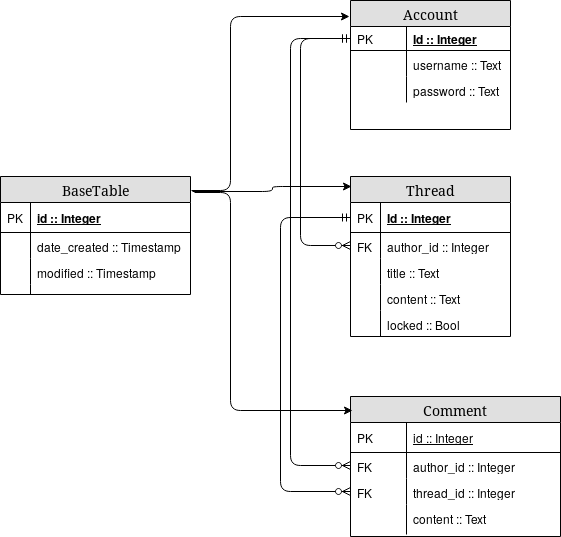

The diagram above was exported from draw.io. Its source (the exported page's mxGraphModel, read from the mxfile embedded in the PNG):
<mxGraphModel dx="336" dy="736" grid="1" gridSize="10" guides="1" tooltips="1" connect="1" arrows="1" fold="1" page="1" pageScale="1" pageWidth="1100" pageHeight="850" background="#ffffff" math="0" shadow="0">
  <root>
    <mxCell id="0" />
    <mxCell id="1" parent="0" />
    <mxCell id="2e49270ec7c68f3f-1" value="Account" style="swimlane;html=1;fontStyle=0;childLayout=stackLayout;horizontal=1;startSize=26;fillColor=#e0e0e0;horizontalStack=0;resizeParent=1;resizeLast=0;collapsible=1;marginBottom=0;swimlaneFillColor=#ffffff;align=center;rounded=0;shadow=0;comic=0;labelBackgroundColor=none;strokeColor=#000000;strokeWidth=1;fontFamily=Verdana;fontSize=14;fontColor=#000000;" parent="1" vertex="1">
      <mxGeometry x="450" y="184" width="160" height="129" as="geometry">
        <mxRectangle x="290" y="140" width="90" height="26" as="alternateBounds" />
      </mxGeometry>
    </mxCell>
    <mxCell id="2e49270ec7c68f3f-4" value="&lt;b&gt;Id :: Integer&lt;br&gt;&lt;/b&gt;" style="shape=partialRectangle;top=0;left=0;right=0;bottom=1;html=1;align=left;verticalAlign=middle;fillColor=none;spacingLeft=60;spacingRight=4;whiteSpace=wrap;overflow=hidden;rotatable=0;points=[[0,0.5],[1,0.5]];portConstraint=eastwest;dropTarget=0;fontStyle=4;" parent="2e49270ec7c68f3f-1" vertex="1">
      <mxGeometry y="26" width="160" height="24" as="geometry" />
    </mxCell>
    <mxCell id="2e49270ec7c68f3f-5" value="PK" style="shape=partialRectangle;fontStyle=0;top=0;left=0;bottom=0;html=1;fillColor=none;align=left;verticalAlign=middle;spacingLeft=4;spacingRight=4;whiteSpace=wrap;overflow=hidden;rotatable=0;points=[];portConstraint=eastwest;part=1;" parent="2e49270ec7c68f3f-4" vertex="1" connectable="0">
      <mxGeometry width="56" height="24" as="geometry" />
    </mxCell>
    <mxCell id="fZzySvAz-9wtU_T0Gjcv-2" value="username :: Text" style="shape=partialRectangle;top=0;left=0;right=0;bottom=0;html=1;align=left;verticalAlign=top;fillColor=none;spacingLeft=60;spacingRight=4;whiteSpace=wrap;overflow=hidden;rotatable=0;points=[[0,0.5],[1,0.5]];portConstraint=eastwest;dropTarget=0;" vertex="1" parent="2e49270ec7c68f3f-1">
      <mxGeometry y="50" width="160" height="26" as="geometry" />
    </mxCell>
    <mxCell id="fZzySvAz-9wtU_T0Gjcv-3" value="" style="shape=partialRectangle;top=0;left=0;bottom=0;html=1;fillColor=none;align=left;verticalAlign=top;spacingLeft=4;spacingRight=4;whiteSpace=wrap;overflow=hidden;rotatable=0;points=[];portConstraint=eastwest;part=1;" vertex="1" connectable="0" parent="fZzySvAz-9wtU_T0Gjcv-2">
      <mxGeometry width="56" height="26" as="geometry" />
    </mxCell>
    <mxCell id="fZzySvAz-9wtU_T0Gjcv-4" value="password :: Text" style="shape=partialRectangle;top=0;left=0;right=0;bottom=0;html=1;align=left;verticalAlign=top;fillColor=none;spacingLeft=60;spacingRight=4;whiteSpace=wrap;overflow=hidden;rotatable=0;points=[[0,0.5],[1,0.5]];portConstraint=eastwest;dropTarget=0;" vertex="1" parent="2e49270ec7c68f3f-1">
      <mxGeometry y="76" width="160" height="26" as="geometry" />
    </mxCell>
    <mxCell id="fZzySvAz-9wtU_T0Gjcv-5" value="" style="shape=partialRectangle;top=0;left=0;bottom=0;html=1;fillColor=none;align=left;verticalAlign=top;spacingLeft=4;spacingRight=4;whiteSpace=wrap;overflow=hidden;rotatable=0;points=[];portConstraint=eastwest;part=1;" vertex="1" connectable="0" parent="fZzySvAz-9wtU_T0Gjcv-4">
      <mxGeometry width="56" height="26" as="geometry" />
    </mxCell>
    <mxCell id="2e49270ec7c68f3f-19" value="Thread" style="swimlane;html=1;fontStyle=0;childLayout=stackLayout;horizontal=1;startSize=26;fillColor=#e0e0e0;horizontalStack=0;resizeParent=1;resizeLast=0;collapsible=1;marginBottom=0;swimlaneFillColor=#ffffff;align=center;rounded=0;shadow=0;comic=0;labelBackgroundColor=none;strokeColor=#000000;strokeWidth=1;fontFamily=Verdana;fontSize=14;fontColor=#000000;" parent="1" vertex="1">
      <mxGeometry x="450" y="360" width="160" height="160" as="geometry" />
    </mxCell>
    <mxCell id="2e49270ec7c68f3f-20" value="Id :: Integer" style="shape=partialRectangle;top=0;left=0;right=0;bottom=1;html=1;align=left;verticalAlign=middle;fillColor=none;spacingLeft=34;spacingRight=4;whiteSpace=wrap;overflow=hidden;rotatable=0;points=[[0,0.5],[1,0.5]];portConstraint=eastwest;dropTarget=0;fontStyle=5;" parent="2e49270ec7c68f3f-19" vertex="1">
      <mxGeometry y="26" width="160" height="30" as="geometry" />
    </mxCell>
    <mxCell id="2e49270ec7c68f3f-21" value="PK" style="shape=partialRectangle;top=0;left=0;bottom=0;html=1;fillColor=none;align=left;verticalAlign=middle;spacingLeft=4;spacingRight=4;whiteSpace=wrap;overflow=hidden;rotatable=0;points=[];portConstraint=eastwest;part=1;" parent="2e49270ec7c68f3f-20" vertex="1" connectable="0">
      <mxGeometry width="30" height="30" as="geometry" />
    </mxCell>
    <mxCell id="fZzySvAz-9wtU_T0Gjcv-14" value="author_id :: Integer" style="shape=partialRectangle;top=0;left=0;right=0;bottom=0;html=1;align=left;verticalAlign=top;fillColor=none;spacingLeft=34;spacingRight=4;whiteSpace=wrap;overflow=hidden;rotatable=0;points=[[0,0.5],[1,0.5]];portConstraint=eastwest;dropTarget=0;" vertex="1" parent="2e49270ec7c68f3f-19">
      <mxGeometry y="56" width="160" height="26" as="geometry" />
    </mxCell>
    <mxCell id="fZzySvAz-9wtU_T0Gjcv-15" value="FK" style="shape=partialRectangle;top=0;left=0;bottom=0;html=1;fillColor=none;align=left;verticalAlign=top;spacingLeft=4;spacingRight=4;whiteSpace=wrap;overflow=hidden;rotatable=0;points=[];portConstraint=eastwest;part=1;" vertex="1" connectable="0" parent="fZzySvAz-9wtU_T0Gjcv-14">
      <mxGeometry width="30" height="26" as="geometry" />
    </mxCell>
    <mxCell id="2e49270ec7c68f3f-24" value="title :: Text" style="shape=partialRectangle;top=0;left=0;right=0;bottom=0;html=1;align=left;verticalAlign=top;fillColor=none;spacingLeft=34;spacingRight=4;whiteSpace=wrap;overflow=hidden;rotatable=0;points=[[0,0.5],[1,0.5]];portConstraint=eastwest;dropTarget=0;" parent="2e49270ec7c68f3f-19" vertex="1">
      <mxGeometry y="82" width="160" height="26" as="geometry" />
    </mxCell>
    <mxCell id="2e49270ec7c68f3f-25" value="" style="shape=partialRectangle;top=0;left=0;bottom=0;html=1;fillColor=none;align=left;verticalAlign=top;spacingLeft=4;spacingRight=4;whiteSpace=wrap;overflow=hidden;rotatable=0;points=[];portConstraint=eastwest;part=1;" parent="2e49270ec7c68f3f-24" vertex="1" connectable="0">
      <mxGeometry width="30" height="26" as="geometry" />
    </mxCell>
    <mxCell id="2e49270ec7c68f3f-26" value="content :: Text" style="shape=partialRectangle;top=0;left=0;right=0;bottom=0;html=1;align=left;verticalAlign=top;fillColor=none;spacingLeft=34;spacingRight=4;whiteSpace=wrap;overflow=hidden;rotatable=0;points=[[0,0.5],[1,0.5]];portConstraint=eastwest;dropTarget=0;" parent="2e49270ec7c68f3f-19" vertex="1">
      <mxGeometry y="108" width="160" height="26" as="geometry" />
    </mxCell>
    <mxCell id="2e49270ec7c68f3f-27" value="" style="shape=partialRectangle;top=0;left=0;bottom=0;html=1;fillColor=none;align=left;verticalAlign=top;spacingLeft=4;spacingRight=4;whiteSpace=wrap;overflow=hidden;rotatable=0;points=[];portConstraint=eastwest;part=1;" parent="2e49270ec7c68f3f-26" vertex="1" connectable="0">
      <mxGeometry width="30" height="26" as="geometry" />
    </mxCell>
    <mxCell id="fZzySvAz-9wtU_T0Gjcv-12" value="locked :: Bool" style="shape=partialRectangle;top=0;left=0;right=0;bottom=0;html=1;align=left;verticalAlign=top;fillColor=none;spacingLeft=34;spacingRight=4;whiteSpace=wrap;overflow=hidden;rotatable=0;points=[[0,0.5],[1,0.5]];portConstraint=eastwest;dropTarget=0;" vertex="1" parent="2e49270ec7c68f3f-19">
      <mxGeometry y="134" width="160" height="26" as="geometry" />
    </mxCell>
    <mxCell id="fZzySvAz-9wtU_T0Gjcv-13" value="" style="shape=partialRectangle;top=0;left=0;bottom=0;html=1;fillColor=none;align=left;verticalAlign=top;spacingLeft=4;spacingRight=4;whiteSpace=wrap;overflow=hidden;rotatable=0;points=[];portConstraint=eastwest;part=1;" vertex="1" connectable="0" parent="fZzySvAz-9wtU_T0Gjcv-12">
      <mxGeometry width="30" height="26" as="geometry" />
    </mxCell>
    <mxCell id="2e49270ec7c68f3f-48" value="Comment" style="swimlane;html=1;fontStyle=0;childLayout=stackLayout;horizontal=1;startSize=26;fillColor=#e0e0e0;horizontalStack=0;resizeParent=1;resizeLast=0;collapsible=1;marginBottom=0;swimlaneFillColor=#ffffff;align=center;rounded=0;shadow=0;comic=0;labelBackgroundColor=none;strokeColor=#000000;strokeWidth=1;fontFamily=Verdana;fontSize=14;fontColor=#000000;" parent="1" vertex="1">
      <mxGeometry x="450" y="580" width="210" height="140" as="geometry" />
    </mxCell>
    <mxCell id="2e49270ec7c68f3f-51" value="id :: Integer" style="shape=partialRectangle;top=0;left=0;right=0;bottom=1;html=1;align=left;verticalAlign=middle;fillColor=none;spacingLeft=60;spacingRight=4;whiteSpace=wrap;overflow=hidden;rotatable=0;points=[[0,0.5],[1,0.5]];portConstraint=eastwest;dropTarget=0;fontStyle=4;" parent="2e49270ec7c68f3f-48" vertex="1">
      <mxGeometry y="26" width="210" height="30" as="geometry" />
    </mxCell>
    <mxCell id="2e49270ec7c68f3f-52" value="PK" style="shape=partialRectangle;fontStyle=0;top=0;left=0;bottom=0;html=1;fillColor=none;align=left;verticalAlign=middle;spacingLeft=4;spacingRight=4;whiteSpace=wrap;overflow=hidden;rotatable=0;points=[];portConstraint=eastwest;part=1;" parent="2e49270ec7c68f3f-51" vertex="1" connectable="0">
      <mxGeometry width="56" height="30" as="geometry" />
    </mxCell>
    <mxCell id="fZzySvAz-9wtU_T0Gjcv-17" value="author_id :: Integer" style="shape=partialRectangle;top=0;left=0;right=0;bottom=0;html=1;align=left;verticalAlign=top;fillColor=none;spacingLeft=60;spacingRight=4;whiteSpace=wrap;overflow=hidden;rotatable=0;points=[[0,0.5],[1,0.5]];portConstraint=eastwest;dropTarget=0;" vertex="1" parent="2e49270ec7c68f3f-48">
      <mxGeometry y="56" width="210" height="26" as="geometry" />
    </mxCell>
    <mxCell id="fZzySvAz-9wtU_T0Gjcv-18" value="FK" style="shape=partialRectangle;top=0;left=0;bottom=0;html=1;fillColor=none;align=left;verticalAlign=top;spacingLeft=4;spacingRight=4;whiteSpace=wrap;overflow=hidden;rotatable=0;points=[];portConstraint=eastwest;part=1;" vertex="1" connectable="0" parent="fZzySvAz-9wtU_T0Gjcv-17">
      <mxGeometry width="56" height="26" as="geometry" />
    </mxCell>
    <mxCell id="fZzySvAz-9wtU_T0Gjcv-19" value="thread_id :: Integer" style="shape=partialRectangle;top=0;left=0;right=0;bottom=0;html=1;align=left;verticalAlign=top;fillColor=none;spacingLeft=60;spacingRight=4;whiteSpace=wrap;overflow=hidden;rotatable=0;points=[[0,0.5],[1,0.5]];portConstraint=eastwest;dropTarget=0;" vertex="1" parent="2e49270ec7c68f3f-48">
      <mxGeometry y="82" width="210" height="26" as="geometry" />
    </mxCell>
    <mxCell id="fZzySvAz-9wtU_T0Gjcv-20" value="FK" style="shape=partialRectangle;top=0;left=0;bottom=0;html=1;fillColor=none;align=left;verticalAlign=top;spacingLeft=4;spacingRight=4;whiteSpace=wrap;overflow=hidden;rotatable=0;points=[];portConstraint=eastwest;part=1;" vertex="1" connectable="0" parent="fZzySvAz-9wtU_T0Gjcv-19">
      <mxGeometry width="56" height="26" as="geometry" />
    </mxCell>
    <mxCell id="fZzySvAz-9wtU_T0Gjcv-21" value="content :: Text" style="shape=partialRectangle;top=0;left=0;right=0;bottom=0;html=1;align=left;verticalAlign=top;fillColor=none;spacingLeft=60;spacingRight=4;whiteSpace=wrap;overflow=hidden;rotatable=0;points=[[0,0.5],[1,0.5]];portConstraint=eastwest;dropTarget=0;" vertex="1" parent="2e49270ec7c68f3f-48">
      <mxGeometry y="108" width="210" height="30" as="geometry" />
    </mxCell>
    <mxCell id="fZzySvAz-9wtU_T0Gjcv-22" value="" style="shape=partialRectangle;top=0;left=0;bottom=0;html=1;fillColor=none;align=left;verticalAlign=top;spacingLeft=4;spacingRight=4;whiteSpace=wrap;overflow=hidden;rotatable=0;points=[];portConstraint=eastwest;part=1;" vertex="1" connectable="0" parent="fZzySvAz-9wtU_T0Gjcv-21">
      <mxGeometry width="56" height="29.999999999999996" as="geometry" />
    </mxCell>
    <mxCell id="2e49270ec7c68f3f-80" value="BaseTable" style="swimlane;html=1;fontStyle=0;childLayout=stackLayout;horizontal=1;startSize=26;fillColor=#e0e0e0;horizontalStack=0;resizeParent=1;resizeLast=0;collapsible=1;marginBottom=0;swimlaneFillColor=#ffffff;align=center;rounded=0;shadow=0;comic=0;labelBackgroundColor=none;strokeColor=#000000;strokeWidth=1;fontFamily=Verdana;fontSize=14;fontColor=#000000;" parent="1" vertex="1">
      <mxGeometry x="100" y="360" width="190" height="118" as="geometry" />
    </mxCell>
    <mxCell id="2e49270ec7c68f3f-81" value="id :: Integer" style="shape=partialRectangle;top=0;left=0;right=0;bottom=1;html=1;align=left;verticalAlign=middle;fillColor=none;spacingLeft=34;spacingRight=4;whiteSpace=wrap;overflow=hidden;rotatable=0;points=[[0,0.5],[1,0.5]];portConstraint=eastwest;dropTarget=0;fontStyle=5;" parent="2e49270ec7c68f3f-80" vertex="1">
      <mxGeometry y="26" width="190" height="30" as="geometry" />
    </mxCell>
    <mxCell id="2e49270ec7c68f3f-82" value="PK" style="shape=partialRectangle;top=0;left=0;bottom=0;html=1;fillColor=none;align=left;verticalAlign=middle;spacingLeft=4;spacingRight=4;whiteSpace=wrap;overflow=hidden;rotatable=0;points=[];portConstraint=eastwest;part=1;" parent="2e49270ec7c68f3f-81" vertex="1" connectable="0">
      <mxGeometry width="30" height="30" as="geometry" />
    </mxCell>
    <mxCell id="2e49270ec7c68f3f-83" value="date_created :: Timestamp" style="shape=partialRectangle;top=0;left=0;right=0;bottom=0;html=1;align=left;verticalAlign=top;fillColor=none;spacingLeft=34;spacingRight=4;whiteSpace=wrap;overflow=hidden;rotatable=0;points=[[0,0.5],[1,0.5]];portConstraint=eastwest;dropTarget=0;" parent="2e49270ec7c68f3f-80" vertex="1">
      <mxGeometry y="56" width="190" height="26" as="geometry" />
    </mxCell>
    <mxCell id="2e49270ec7c68f3f-84" value="" style="shape=partialRectangle;top=0;left=0;bottom=0;html=1;fillColor=none;align=left;verticalAlign=top;spacingLeft=4;spacingRight=4;whiteSpace=wrap;overflow=hidden;rotatable=0;points=[];portConstraint=eastwest;part=1;" parent="2e49270ec7c68f3f-83" vertex="1" connectable="0">
      <mxGeometry width="30" height="26" as="geometry" />
    </mxCell>
    <mxCell id="2e49270ec7c68f3f-85" value="modified :: Timestamp" style="shape=partialRectangle;top=0;left=0;right=0;bottom=0;html=1;align=left;verticalAlign=top;fillColor=none;spacingLeft=34;spacingRight=4;whiteSpace=wrap;overflow=hidden;rotatable=0;points=[[0,0.5],[1,0.5]];portConstraint=eastwest;dropTarget=0;" parent="2e49270ec7c68f3f-80" vertex="1">
      <mxGeometry y="82" width="190" height="26" as="geometry" />
    </mxCell>
    <mxCell id="2e49270ec7c68f3f-86" value="" style="shape=partialRectangle;top=0;left=0;bottom=0;html=1;fillColor=none;align=left;verticalAlign=top;spacingLeft=4;spacingRight=4;whiteSpace=wrap;overflow=hidden;rotatable=0;points=[];portConstraint=eastwest;part=1;" parent="2e49270ec7c68f3f-85" vertex="1" connectable="0">
      <mxGeometry width="30" height="26" as="geometry" />
    </mxCell>
    <mxCell id="2e49270ec7c68f3f-89" value="" style="shape=partialRectangle;top=0;left=0;right=0;bottom=0;html=1;align=left;verticalAlign=top;fillColor=none;spacingLeft=34;spacingRight=4;whiteSpace=wrap;overflow=hidden;rotatable=0;points=[[0,0.5],[1,0.5]];portConstraint=eastwest;dropTarget=0;" parent="2e49270ec7c68f3f-80" vertex="1">
      <mxGeometry y="108" width="190" height="10" as="geometry" />
    </mxCell>
    <mxCell id="2e49270ec7c68f3f-90" value="" style="shape=partialRectangle;top=0;left=0;bottom=0;html=1;fillColor=none;align=left;verticalAlign=top;spacingLeft=4;spacingRight=4;whiteSpace=wrap;overflow=hidden;rotatable=0;points=[];portConstraint=eastwest;part=1;" parent="2e49270ec7c68f3f-89" vertex="1" connectable="0">
      <mxGeometry width="30" height="10" as="geometry" />
    </mxCell>
    <mxCell id="fZzySvAz-9wtU_T0Gjcv-23" value="" style="edgeStyle=orthogonalEdgeStyle;fontSize=12;html=1;endArrow=ERzeroToMany;startArrow=ERmandOne;entryX=0;entryY=0.5;entryDx=0;entryDy=0;exitX=0;exitY=0.5;exitDx=0;exitDy=0;" edge="1" parent="1" source="2e49270ec7c68f3f-20" target="fZzySvAz-9wtU_T0Gjcv-19">
      <mxGeometry width="100" height="100" relative="1" as="geometry">
        <mxPoint x="210" y="688" as="sourcePoint" />
        <mxPoint x="310" y="588" as="targetPoint" />
        <Array as="points">
          <mxPoint x="380" y="401" />
          <mxPoint x="380" y="675" />
        </Array>
      </mxGeometry>
    </mxCell>
    <mxCell id="fZzySvAz-9wtU_T0Gjcv-26" value="" style="edgeStyle=elbowEdgeStyle;fontSize=12;html=1;endArrow=ERzeroToMany;startArrow=ERmandOne;entryX=0;entryY=0.5;entryDx=0;entryDy=0;exitX=0;exitY=0.5;exitDx=0;exitDy=0;" edge="1" parent="1" source="2e49270ec7c68f3f-4" target="fZzySvAz-9wtU_T0Gjcv-17">
      <mxGeometry width="100" height="100" relative="1" as="geometry">
        <mxPoint x="160" y="646" as="sourcePoint" />
        <mxPoint x="260" y="546" as="targetPoint" />
        <Array as="points">
          <mxPoint x="390" y="440" />
        </Array>
      </mxGeometry>
    </mxCell>
    <mxCell id="fZzySvAz-9wtU_T0Gjcv-27" value="" style="edgeStyle=elbowEdgeStyle;fontSize=12;html=1;endArrow=ERzeroToMany;startArrow=ERmandOne;exitX=0;exitY=0.5;exitDx=0;exitDy=0;entryX=0;entryY=0.5;entryDx=0;entryDy=0;" edge="1" parent="1" source="2e49270ec7c68f3f-4" target="fZzySvAz-9wtU_T0Gjcv-14">
      <mxGeometry width="100" height="100" relative="1" as="geometry">
        <mxPoint x="160" y="656" as="sourcePoint" />
        <mxPoint x="260" y="556" as="targetPoint" />
        <Array as="points">
          <mxPoint x="400" y="339" />
        </Array>
      </mxGeometry>
    </mxCell>
    <mxCell id="fZzySvAz-9wtU_T0Gjcv-28" value="" style="endArrow=classic;html=1;entryX=-0.006;entryY=0.124;entryDx=0;entryDy=0;entryPerimeter=0;exitX=1.005;exitY=0.119;exitDx=0;exitDy=0;exitPerimeter=0;edgeStyle=orthogonalEdgeStyle;" edge="1" parent="1" source="2e49270ec7c68f3f-80" target="2e49270ec7c68f3f-1">
      <mxGeometry width="50" height="50" relative="1" as="geometry">
        <mxPoint x="90" y="790" as="sourcePoint" />
        <mxPoint x="140" y="740" as="targetPoint" />
        <Array as="points">
          <mxPoint x="330" y="374" />
          <mxPoint x="330" y="200" />
        </Array>
      </mxGeometry>
    </mxCell>
    <mxCell id="fZzySvAz-9wtU_T0Gjcv-29" value="" style="endArrow=classic;html=1;exitX=1.011;exitY=0.127;exitDx=0;exitDy=0;exitPerimeter=0;edgeStyle=elbowEdgeStyle;" edge="1" parent="1" source="2e49270ec7c68f3f-80">
      <mxGeometry width="50" height="50" relative="1" as="geometry">
        <mxPoint x="291" y="382" as="sourcePoint" />
        <mxPoint x="451" y="370" as="targetPoint" />
      </mxGeometry>
    </mxCell>
    <mxCell id="fZzySvAz-9wtU_T0Gjcv-30" value="" style="endArrow=classic;html=1;entryX=0.01;entryY=0.1;entryDx=0;entryDy=0;entryPerimeter=0;exitX=1.021;exitY=0.136;exitDx=0;exitDy=0;exitPerimeter=0;edgeStyle=elbowEdgeStyle;" edge="1" parent="1" source="2e49270ec7c68f3f-80" target="2e49270ec7c68f3f-48">
      <mxGeometry width="50" height="50" relative="1" as="geometry">
        <mxPoint x="301" y="392" as="sourcePoint" />
        <mxPoint x="469" y="220" as="targetPoint" />
        <Array as="points">
          <mxPoint x="330" y="480" />
        </Array>
      </mxGeometry>
    </mxCell>
  </root>
</mxGraphModel>